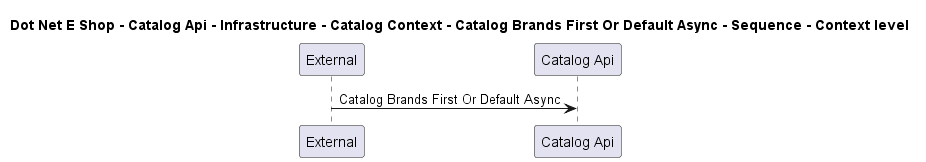

The diagram above was rendered by PlantUML. Its source (embedded in the PNG):
@startuml

title Dot Net E Shop - Catalog Api - Infrastructure - Catalog Context - Catalog Brands First Or Default Async - Sequence - Context level

participant "External" as C4InterFlow.SoftwareSystems.ExternalSystem
participant "Catalog Api" as DotNetEShop.SoftwareSystems.CatalogApi

C4InterFlow.SoftwareSystems.ExternalSystem -> DotNetEShop.SoftwareSystems.CatalogApi : Catalog Brands First Or Default Async


@enduml